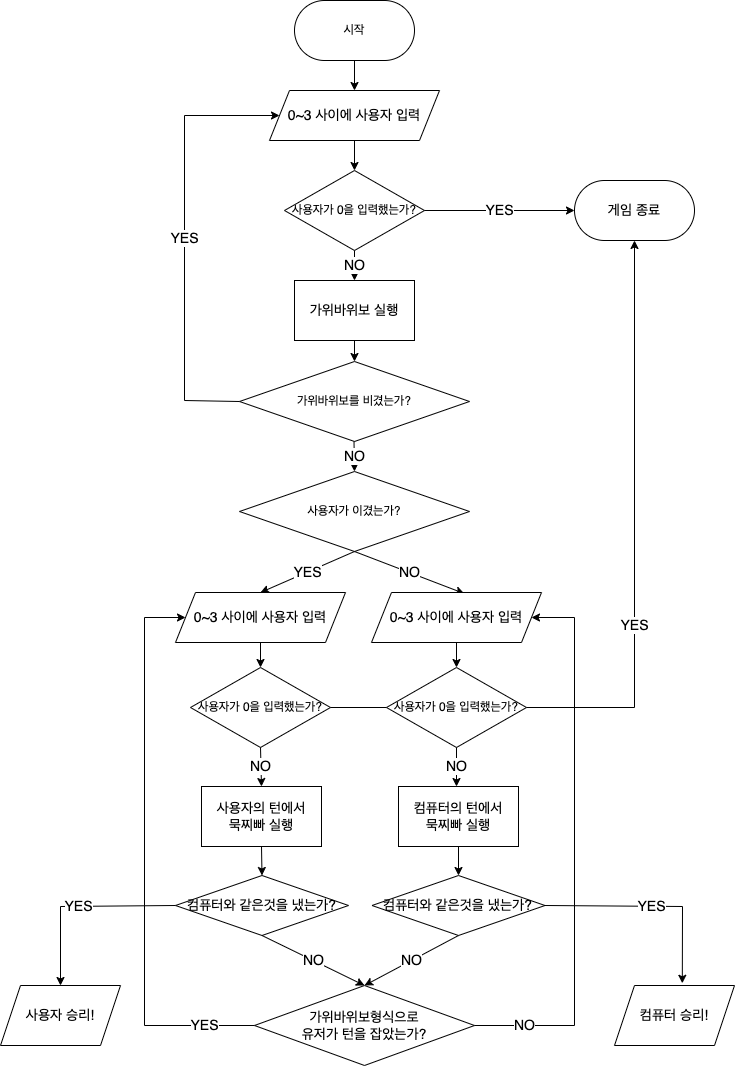

The diagram above was exported from draw.io. Its source (the exported page's mxGraphModel, read from the mxfile embedded in the PNG):
<mxGraphModel dx="1957" dy="757" grid="1" gridSize="10" guides="1" tooltips="1" connect="1" arrows="1" fold="1" page="1" pageScale="1" pageWidth="827" pageHeight="1169" math="0" shadow="0">
  <root>
    <mxCell id="WIyWlLk6GJQsqaUBKTNV-0" />
    <mxCell id="WIyWlLk6GJQsqaUBKTNV-1" parent="WIyWlLk6GJQsqaUBKTNV-0" />
    <mxCell id="K58Yd2NIKZCrmpK_h7VP-0" value="시작" style="rounded=1;whiteSpace=wrap;html=1;arcSize=50;" parent="WIyWlLk6GJQsqaUBKTNV-1" vertex="1">
      <mxGeometry x="190" y="30" width="120" height="60" as="geometry" />
    </mxCell>
    <mxCell id="K58Yd2NIKZCrmpK_h7VP-5" value="가위바위보를 비겼는가?" style="rhombus;whiteSpace=wrap;html=1;" parent="WIyWlLk6GJQsqaUBKTNV-1" vertex="1">
      <mxGeometry x="135" y="391" width="230" height="80" as="geometry" />
    </mxCell>
    <mxCell id="K58Yd2NIKZCrmpK_h7VP-11" value="" style="endArrow=classic;html=1;rounded=0;exitX=0.5;exitY=1;exitDx=0;exitDy=0;entryX=0.5;entryY=0;entryDx=0;entryDy=0;" parent="WIyWlLk6GJQsqaUBKTNV-1" target="p3TSAW89efmJQDmE_TfT-7" edge="1" source="K58Yd2NIKZCrmpK_h7VP-0">
      <mxGeometry width="50" height="50" relative="1" as="geometry">
        <mxPoint x="250" y="120" as="sourcePoint" />
        <mxPoint x="300" y="140" as="targetPoint" />
      </mxGeometry>
    </mxCell>
    <mxCell id="K58Yd2NIKZCrmpK_h7VP-14" value="사용자가 0을 입력했는가?" style="rhombus;whiteSpace=wrap;html=1;" parent="WIyWlLk6GJQsqaUBKTNV-1" vertex="1">
      <mxGeometry x="180" y="200" width="140" height="80" as="geometry" />
    </mxCell>
    <mxCell id="K58Yd2NIKZCrmpK_h7VP-15" value="&lt;font style=&quot;font-size: 14px;&quot;&gt;YES&lt;/font&gt;" style="endArrow=classic;html=1;rounded=0;exitX=1;exitY=0.5;exitDx=0;exitDy=0;entryX=0;entryY=0.5;entryDx=0;entryDy=0;" parent="WIyWlLk6GJQsqaUBKTNV-1" source="K58Yd2NIKZCrmpK_h7VP-14" edge="1" target="p3TSAW89efmJQDmE_TfT-15">
      <mxGeometry width="50" height="50" relative="1" as="geometry">
        <mxPoint x="570" y="169.5" as="sourcePoint" />
        <mxPoint x="440" y="220" as="targetPoint" />
      </mxGeometry>
    </mxCell>
    <mxCell id="K58Yd2NIKZCrmpK_h7VP-19" value="&lt;font style=&quot;font-size: 14px;&quot;&gt;NO&lt;/font&gt;" style="endArrow=classic;html=1;rounded=0;exitX=0.5;exitY=1;exitDx=0;exitDy=0;" parent="WIyWlLk6GJQsqaUBKTNV-1" source="K58Yd2NIKZCrmpK_h7VP-14" edge="1">
      <mxGeometry width="50" height="50" relative="1" as="geometry">
        <mxPoint x="480" y="280" as="sourcePoint" />
        <mxPoint x="250" y="310" as="targetPoint" />
      </mxGeometry>
    </mxCell>
    <mxCell id="K58Yd2NIKZCrmpK_h7VP-21" value="&lt;font style=&quot;font-size: 14px;&quot;&gt;YES&lt;/font&gt;" style="endArrow=classic;html=1;rounded=0;exitX=0;exitY=0.5;exitDx=0;exitDy=0;entryX=0;entryY=0.5;entryDx=0;entryDy=0;" parent="WIyWlLk6GJQsqaUBKTNV-1" source="K58Yd2NIKZCrmpK_h7VP-5" target="p3TSAW89efmJQDmE_TfT-7" edge="1">
      <mxGeometry width="50" height="50" relative="1" as="geometry">
        <mxPoint x="40" y="410" as="sourcePoint" />
        <mxPoint x="150" y="190" as="targetPoint" />
        <Array as="points">
          <mxPoint x="80" y="430" />
          <mxPoint x="80" y="145" />
        </Array>
      </mxGeometry>
    </mxCell>
    <mxCell id="K58Yd2NIKZCrmpK_h7VP-22" value="&lt;font style=&quot;font-size: 14px;&quot;&gt;NO&lt;/font&gt;" style="endArrow=classic;html=1;rounded=0;entryX=0.5;entryY=0;entryDx=0;entryDy=0;exitX=0.5;exitY=1;exitDx=0;exitDy=0;" parent="WIyWlLk6GJQsqaUBKTNV-1" edge="1" target="K58Yd2NIKZCrmpK_h7VP-23">
      <mxGeometry width="50" height="50" relative="1" as="geometry">
        <mxPoint x="249.5" y="471" as="sourcePoint" />
        <mxPoint x="249.5" y="531" as="targetPoint" />
      </mxGeometry>
    </mxCell>
    <mxCell id="K58Yd2NIKZCrmpK_h7VP-23" value="사용자가 이겼는가?" style="rhombus;whiteSpace=wrap;html=1;" parent="WIyWlLk6GJQsqaUBKTNV-1" vertex="1">
      <mxGeometry x="135" y="501" width="230" height="80" as="geometry" />
    </mxCell>
    <mxCell id="K58Yd2NIKZCrmpK_h7VP-24" value="&lt;font style=&quot;font-size: 14px;&quot;&gt;YES&lt;/font&gt;" style="endArrow=classic;html=1;rounded=0;exitX=0.5;exitY=1;exitDx=0;exitDy=0;entryX=0.5;entryY=0;entryDx=0;entryDy=0;" parent="WIyWlLk6GJQsqaUBKTNV-1" source="K58Yd2NIKZCrmpK_h7VP-23" edge="1" target="p3TSAW89efmJQDmE_TfT-12">
      <mxGeometry width="50" height="50" relative="1" as="geometry">
        <mxPoint x="365" y="540.5" as="sourcePoint" />
        <mxPoint x="130" y="580" as="targetPoint" />
        <Array as="points" />
      </mxGeometry>
    </mxCell>
    <mxCell id="p3TSAW89efmJQDmE_TfT-3" value="사용자가 0을 입력했는가?" style="rhombus;whiteSpace=wrap;html=1;" vertex="1" parent="WIyWlLk6GJQsqaUBKTNV-1">
      <mxGeometry x="86" y="697" width="140" height="80" as="geometry" />
    </mxCell>
    <mxCell id="p3TSAW89efmJQDmE_TfT-4" value="" style="endArrow=classic;html=1;rounded=0;exitX=0.5;exitY=1;exitDx=0;exitDy=0;entryX=0.5;entryY=0;entryDx=0;entryDy=0;" edge="1" parent="WIyWlLk6GJQsqaUBKTNV-1" source="p3TSAW89efmJQDmE_TfT-12" target="p3TSAW89efmJQDmE_TfT-3">
      <mxGeometry width="50" height="50" relative="1" as="geometry">
        <mxPoint x="296" y="547" as="sourcePoint" />
        <mxPoint x="346" y="497" as="targetPoint" />
      </mxGeometry>
    </mxCell>
    <mxCell id="p3TSAW89efmJQDmE_TfT-7" value="0~3 사이에 사용자 입력" style="shape=parallelogram;perimeter=parallelogramPerimeter;whiteSpace=wrap;html=1;fixedSize=1;fontSize=14;" vertex="1" parent="WIyWlLk6GJQsqaUBKTNV-1">
      <mxGeometry x="165" y="120" width="170" height="50" as="geometry" />
    </mxCell>
    <mxCell id="p3TSAW89efmJQDmE_TfT-11" value="" style="endArrow=classic;html=1;rounded=0;fontSize=14;exitX=0.5;exitY=1;exitDx=0;exitDy=0;entryX=0.5;entryY=0;entryDx=0;entryDy=0;" edge="1" parent="WIyWlLk6GJQsqaUBKTNV-1" source="p3TSAW89efmJQDmE_TfT-7" target="K58Yd2NIKZCrmpK_h7VP-14">
      <mxGeometry width="50" height="50" relative="1" as="geometry">
        <mxPoint x="390" y="350" as="sourcePoint" />
        <mxPoint x="440" y="300" as="targetPoint" />
      </mxGeometry>
    </mxCell>
    <mxCell id="p3TSAW89efmJQDmE_TfT-12" value="0~3 사이에 사용자 입력" style="shape=parallelogram;perimeter=parallelogramPerimeter;whiteSpace=wrap;html=1;fixedSize=1;fontSize=14;" vertex="1" parent="WIyWlLk6GJQsqaUBKTNV-1">
      <mxGeometry x="71" y="622" width="170" height="50" as="geometry" />
    </mxCell>
    <mxCell id="p3TSAW89efmJQDmE_TfT-14" value="YES" style="endArrow=classic;html=1;rounded=0;fontSize=14;exitX=1;exitY=0.5;exitDx=0;exitDy=0;entryX=0.5;entryY=1;entryDx=0;entryDy=0;" edge="1" parent="WIyWlLk6GJQsqaUBKTNV-1" source="p3TSAW89efmJQDmE_TfT-3" target="p3TSAW89efmJQDmE_TfT-15">
      <mxGeometry width="50" height="50" relative="1" as="geometry">
        <mxPoint x="390" y="560" as="sourcePoint" />
        <mxPoint x="540" y="300" as="targetPoint" />
        <Array as="points">
          <mxPoint x="530" y="737" />
        </Array>
      </mxGeometry>
    </mxCell>
    <mxCell id="p3TSAW89efmJQDmE_TfT-15" value="게임 종료" style="rounded=1;whiteSpace=wrap;html=1;fontSize=14;arcSize=50;" vertex="1" parent="WIyWlLk6GJQsqaUBKTNV-1">
      <mxGeometry x="470" y="210" width="120" height="60" as="geometry" />
    </mxCell>
    <mxCell id="p3TSAW89efmJQDmE_TfT-16" value="사용자의 턴에서&lt;br&gt;묵찌빠 실행" style="rounded=0;whiteSpace=wrap;html=1;fontSize=14;" vertex="1" parent="WIyWlLk6GJQsqaUBKTNV-1">
      <mxGeometry x="97" y="816" width="120" height="60" as="geometry" />
    </mxCell>
    <mxCell id="p3TSAW89efmJQDmE_TfT-17" value="가위바위보 실행" style="rounded=0;whiteSpace=wrap;html=1;fontSize=14;" vertex="1" parent="WIyWlLk6GJQsqaUBKTNV-1">
      <mxGeometry x="190" y="310" width="120" height="60" as="geometry" />
    </mxCell>
    <mxCell id="p3TSAW89efmJQDmE_TfT-18" value="" style="endArrow=classic;html=1;rounded=0;fontSize=14;exitX=0.5;exitY=1;exitDx=0;exitDy=0;entryX=0.5;entryY=0;entryDx=0;entryDy=0;" edge="1" parent="WIyWlLk6GJQsqaUBKTNV-1" source="p3TSAW89efmJQDmE_TfT-17" target="K58Yd2NIKZCrmpK_h7VP-5">
      <mxGeometry width="50" height="50" relative="1" as="geometry">
        <mxPoint x="390" y="510" as="sourcePoint" />
        <mxPoint x="440" y="460" as="targetPoint" />
      </mxGeometry>
    </mxCell>
    <mxCell id="p3TSAW89efmJQDmE_TfT-19" value="컴퓨터와 같은것을 냈는가?" style="rhombus;whiteSpace=wrap;html=1;fontSize=14;" vertex="1" parent="WIyWlLk6GJQsqaUBKTNV-1">
      <mxGeometry x="71" y="905" width="173" height="60" as="geometry" />
    </mxCell>
    <mxCell id="p3TSAW89efmJQDmE_TfT-20" value="" style="endArrow=classic;html=1;rounded=0;fontSize=14;exitX=0.5;exitY=1;exitDx=0;exitDy=0;entryX=0.5;entryY=0;entryDx=0;entryDy=0;" edge="1" parent="WIyWlLk6GJQsqaUBKTNV-1" source="p3TSAW89efmJQDmE_TfT-16" target="p3TSAW89efmJQDmE_TfT-19">
      <mxGeometry width="50" height="50" relative="1" as="geometry">
        <mxPoint x="297" y="875" as="sourcePoint" />
        <mxPoint x="347" y="825" as="targetPoint" />
      </mxGeometry>
    </mxCell>
    <mxCell id="p3TSAW89efmJQDmE_TfT-25" value="사용자 승리!" style="shape=parallelogram;perimeter=parallelogramPerimeter;whiteSpace=wrap;html=1;fixedSize=1;fontSize=14;" vertex="1" parent="WIyWlLk6GJQsqaUBKTNV-1">
      <mxGeometry x="-104" y="1015" width="120" height="60" as="geometry" />
    </mxCell>
    <mxCell id="p3TSAW89efmJQDmE_TfT-26" value="NO" style="endArrow=classic;html=1;rounded=0;fontSize=14;exitX=0.5;exitY=1;exitDx=0;exitDy=0;entryX=0.5;entryY=0;entryDx=0;entryDy=0;" edge="1" parent="WIyWlLk6GJQsqaUBKTNV-1" source="p3TSAW89efmJQDmE_TfT-19" target="p3TSAW89efmJQDmE_TfT-29">
      <mxGeometry width="50" height="50" relative="1" as="geometry">
        <mxPoint x="297" y="925" as="sourcePoint" />
        <mxPoint x="210" y="1006" as="targetPoint" />
      </mxGeometry>
    </mxCell>
    <mxCell id="p3TSAW89efmJQDmE_TfT-29" value="가위바위보형식으로&lt;br&gt;유저가 턴을 잡았는가?" style="rhombus;whiteSpace=wrap;html=1;fontSize=14;" vertex="1" parent="WIyWlLk6GJQsqaUBKTNV-1">
      <mxGeometry x="150" y="1015" width="220" height="80" as="geometry" />
    </mxCell>
    <mxCell id="p3TSAW89efmJQDmE_TfT-34" value="YES" style="endArrow=classic;html=1;rounded=0;fontSize=14;exitX=0;exitY=0.5;exitDx=0;exitDy=0;" edge="1" parent="WIyWlLk6GJQsqaUBKTNV-1" source="p3TSAW89efmJQDmE_TfT-19" target="p3TSAW89efmJQDmE_TfT-25">
      <mxGeometry width="50" height="50" relative="1" as="geometry">
        <mxPoint x="346" y="966" as="sourcePoint" />
        <mxPoint x="396" y="916" as="targetPoint" />
        <Array as="points">
          <mxPoint x="-44" y="936" />
        </Array>
      </mxGeometry>
    </mxCell>
    <mxCell id="p3TSAW89efmJQDmE_TfT-35" value="NO" style="endArrow=classic;html=1;rounded=0;fontSize=14;exitX=0.5;exitY=1;exitDx=0;exitDy=0;entryX=0.5;entryY=0;entryDx=0;entryDy=0;" edge="1" parent="WIyWlLk6GJQsqaUBKTNV-1" source="p3TSAW89efmJQDmE_TfT-3" target="p3TSAW89efmJQDmE_TfT-16">
      <mxGeometry width="50" height="50" relative="1" as="geometry">
        <mxPoint x="296" y="766" as="sourcePoint" />
        <mxPoint x="56" y="836" as="targetPoint" />
      </mxGeometry>
    </mxCell>
    <mxCell id="p3TSAW89efmJQDmE_TfT-36" value="NO" style="endArrow=classic;html=1;rounded=0;fontSize=14;exitX=0.5;exitY=1;exitDx=0;exitDy=0;entryX=0.545;entryY=0.02;entryDx=0;entryDy=0;entryPerimeter=0;" edge="1" parent="WIyWlLk6GJQsqaUBKTNV-1" source="K58Yd2NIKZCrmpK_h7VP-23" target="p3TSAW89efmJQDmE_TfT-37">
      <mxGeometry width="50" height="50" relative="1" as="geometry">
        <mxPoint x="250" y="580" as="sourcePoint" />
        <mxPoint x="290" y="620" as="targetPoint" />
      </mxGeometry>
    </mxCell>
    <mxCell id="p3TSAW89efmJQDmE_TfT-37" value="0~3 사이에 사용자 입력" style="shape=parallelogram;perimeter=parallelogramPerimeter;whiteSpace=wrap;html=1;fixedSize=1;fontSize=14;" vertex="1" parent="WIyWlLk6GJQsqaUBKTNV-1">
      <mxGeometry x="267" y="622" width="170" height="50" as="geometry" />
    </mxCell>
    <mxCell id="p3TSAW89efmJQDmE_TfT-38" value="사용자가 0을 입력했는가?" style="rhombus;whiteSpace=wrap;html=1;" vertex="1" parent="WIyWlLk6GJQsqaUBKTNV-1">
      <mxGeometry x="282" y="697" width="140" height="80" as="geometry" />
    </mxCell>
    <mxCell id="p3TSAW89efmJQDmE_TfT-39" value="" style="endArrow=classic;html=1;rounded=0;fontSize=14;exitX=0.5;exitY=1;exitDx=0;exitDy=0;entryX=0.5;entryY=0;entryDx=0;entryDy=0;" edge="1" parent="WIyWlLk6GJQsqaUBKTNV-1" source="p3TSAW89efmJQDmE_TfT-37" target="p3TSAW89efmJQDmE_TfT-38">
      <mxGeometry width="50" height="50" relative="1" as="geometry">
        <mxPoint x="240" y="906" as="sourcePoint" />
        <mxPoint x="480" y="776" as="targetPoint" />
      </mxGeometry>
    </mxCell>
    <mxCell id="p3TSAW89efmJQDmE_TfT-40" value="NO" style="endArrow=classic;html=1;rounded=0;fontSize=14;exitX=0.5;exitY=1;exitDx=0;exitDy=0;" edge="1" parent="WIyWlLk6GJQsqaUBKTNV-1" source="p3TSAW89efmJQDmE_TfT-38">
      <mxGeometry width="50" height="50" relative="1" as="geometry">
        <mxPoint x="240" y="866" as="sourcePoint" />
        <mxPoint x="352" y="816" as="targetPoint" />
      </mxGeometry>
    </mxCell>
    <mxCell id="p3TSAW89efmJQDmE_TfT-41" value="컴퓨터의 턴에서&lt;br&gt;묵찌빠 실행" style="rounded=0;whiteSpace=wrap;html=1;fontSize=14;" vertex="1" parent="WIyWlLk6GJQsqaUBKTNV-1">
      <mxGeometry x="294" y="816" width="120" height="60" as="geometry" />
    </mxCell>
    <mxCell id="p3TSAW89efmJQDmE_TfT-42" value="컴퓨터와 같은것을 냈는가?" style="rhombus;whiteSpace=wrap;html=1;fontSize=14;" vertex="1" parent="WIyWlLk6GJQsqaUBKTNV-1">
      <mxGeometry x="267.5" y="905" width="173" height="60" as="geometry" />
    </mxCell>
    <mxCell id="p3TSAW89efmJQDmE_TfT-43" value="" style="endArrow=classic;html=1;rounded=0;fontSize=14;exitX=0.5;exitY=1;exitDx=0;exitDy=0;entryX=0.5;entryY=0;entryDx=0;entryDy=0;" edge="1" parent="WIyWlLk6GJQsqaUBKTNV-1" source="p3TSAW89efmJQDmE_TfT-41" target="p3TSAW89efmJQDmE_TfT-42">
      <mxGeometry width="50" height="50" relative="1" as="geometry">
        <mxPoint x="240" y="856" as="sourcePoint" />
        <mxPoint x="290" y="806" as="targetPoint" />
      </mxGeometry>
    </mxCell>
    <mxCell id="p3TSAW89efmJQDmE_TfT-44" value="YES" style="endArrow=classic;html=1;rounded=0;fontSize=14;exitX=1;exitY=0.5;exitDx=0;exitDy=0;entryX=0.565;entryY=-0.037;entryDx=0;entryDy=0;entryPerimeter=0;" edge="1" parent="WIyWlLk6GJQsqaUBKTNV-1" source="p3TSAW89efmJQDmE_TfT-42" target="p3TSAW89efmJQDmE_TfT-45">
      <mxGeometry width="50" height="50" relative="1" as="geometry">
        <mxPoint x="240" y="906" as="sourcePoint" />
        <mxPoint x="570" y="1006" as="targetPoint" />
        <Array as="points">
          <mxPoint x="578" y="936" />
        </Array>
      </mxGeometry>
    </mxCell>
    <mxCell id="p3TSAW89efmJQDmE_TfT-45" value="컴퓨터 승리!" style="shape=parallelogram;perimeter=parallelogramPerimeter;whiteSpace=wrap;html=1;fixedSize=1;fontSize=14;" vertex="1" parent="WIyWlLk6GJQsqaUBKTNV-1">
      <mxGeometry x="510" y="1015" width="120" height="60" as="geometry" />
    </mxCell>
    <mxCell id="p3TSAW89efmJQDmE_TfT-46" value="NO" style="endArrow=classic;html=1;rounded=0;fontSize=14;exitX=0.5;exitY=1;exitDx=0;exitDy=0;entryX=0.5;entryY=0;entryDx=0;entryDy=0;" edge="1" parent="WIyWlLk6GJQsqaUBKTNV-1" source="p3TSAW89efmJQDmE_TfT-42" target="p3TSAW89efmJQDmE_TfT-29">
      <mxGeometry width="50" height="50" relative="1" as="geometry">
        <mxPoint x="240" y="906" as="sourcePoint" />
        <mxPoint x="354" y="996" as="targetPoint" />
      </mxGeometry>
    </mxCell>
    <mxCell id="p3TSAW89efmJQDmE_TfT-49" value="YES" style="endArrow=classic;html=1;rounded=0;fontSize=14;exitX=0;exitY=0.5;exitDx=0;exitDy=0;entryX=0;entryY=0.5;entryDx=0;entryDy=0;" edge="1" parent="WIyWlLk6GJQsqaUBKTNV-1" source="p3TSAW89efmJQDmE_TfT-29" target="p3TSAW89efmJQDmE_TfT-12">
      <mxGeometry x="-0.8211" width="50" height="50" relative="1" as="geometry">
        <mxPoint x="240" y="935" as="sourcePoint" />
        <mxPoint x="-50" y="755" as="targetPoint" />
        <Array as="points">
          <mxPoint x="40" y="1055" />
          <mxPoint x="40" y="647" />
        </Array>
        <mxPoint as="offset" />
      </mxGeometry>
    </mxCell>
    <mxCell id="p3TSAW89efmJQDmE_TfT-50" value="NO" style="endArrow=classic;html=1;rounded=0;fontSize=14;exitX=1;exitY=0.5;exitDx=0;exitDy=0;entryX=1;entryY=0.5;entryDx=0;entryDy=0;" edge="1" parent="WIyWlLk6GJQsqaUBKTNV-1" source="p3TSAW89efmJQDmE_TfT-29" target="p3TSAW89efmJQDmE_TfT-37">
      <mxGeometry x="-0.8185" width="50" height="50" relative="1" as="geometry">
        <mxPoint x="240" y="925" as="sourcePoint" />
        <mxPoint x="290" y="875" as="targetPoint" />
        <Array as="points">
          <mxPoint x="470" y="1055" />
          <mxPoint x="470" y="647" />
        </Array>
        <mxPoint as="offset" />
      </mxGeometry>
    </mxCell>
  </root>
</mxGraphModel>